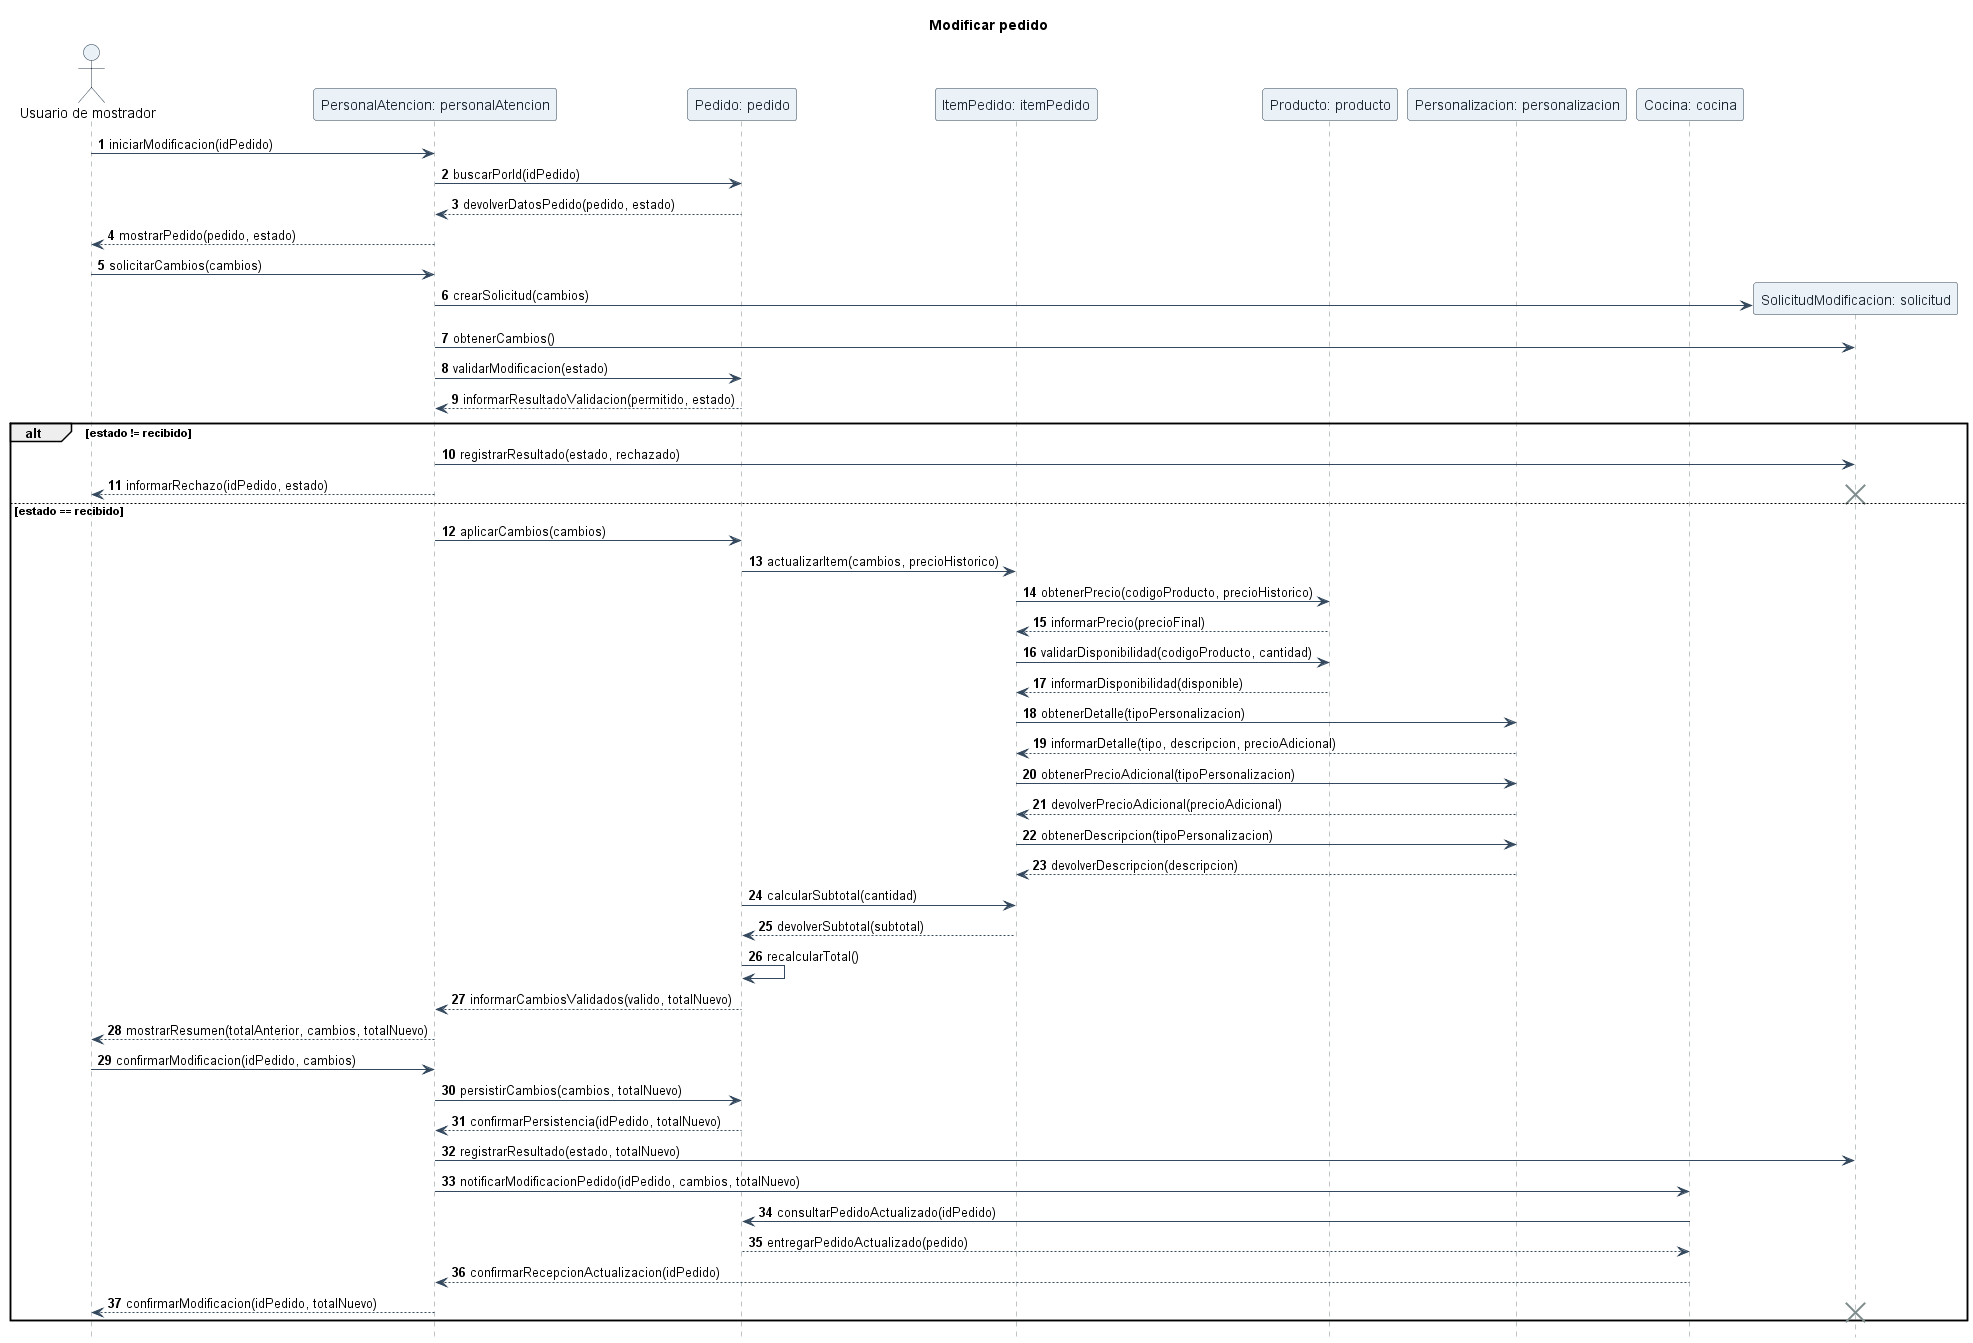

The diagram above was rendered by PlantUML. Its source (embedded in the PNG):
@startuml
title Modificar pedido

autonumber
hide footbox
skinparam shadowing false
skinparam sequence {
    ArrowColor #34495E
    LifeLineBorderColor #7F8C8D
    LifeLineBackgroundColor #F8F9F9
    ParticipantBorderColor #2C3E50
    ParticipantBackgroundColor #EAF2F8
    ParticipantFontColor #1B2631
    ActorBorderColor #2C3E50
    ActorBackgroundColor #EAF2F8
    BoxBorderColor #AAB7B8
    BoxBackgroundColor #FDFEFE
}

actor "Usuario de mostrador" as usuario
participant "PersonalAtencion: personalAtencion" as personalAtencion
participant "Pedido: pedido" as pedido
participant "ItemPedido: itemPedido" as itemPedido
participant "Producto: producto" as producto
participant "Personalizacion: personalizacion" as personalizacion
participant "Cocina: cocina" as cocina

usuario -> personalAtencion: iniciarModificacion(idPedido)
personalAtencion -> pedido: buscarPorId(idPedido)
pedido --> personalAtencion: devolverDatosPedido(pedido, estado)
personalAtencion --> usuario: mostrarPedido(pedido, estado)

usuario -> personalAtencion: solicitarCambios(cambios)
create participant "SolicitudModificacion: solicitud" as solicitud
personalAtencion -> solicitud: crearSolicitud(cambios)
personalAtencion -> solicitud: obtenerCambios()
personalAtencion -> pedido: validarModificacion(estado)
pedido --> personalAtencion: informarResultadoValidacion(permitido, estado)

alt estado != recibido
    personalAtencion -> solicitud: registrarResultado(estado, rechazado)
    personalAtencion --> usuario: informarRechazo(idPedido, estado)
    destroy solicitud
else estado == recibido
    personalAtencion -> pedido: aplicarCambios(cambios)
    pedido -> itemPedido: actualizarItem(cambios, precioHistorico)

    itemPedido -> producto: obtenerPrecio(codigoProducto, precioHistorico)
    producto --> itemPedido: informarPrecio(precioFinal)
    itemPedido -> producto: validarDisponibilidad(codigoProducto, cantidad)
    producto --> itemPedido: informarDisponibilidad(disponible)

    itemPedido -> personalizacion: obtenerDetalle(tipoPersonalizacion)
    personalizacion --> itemPedido: informarDetalle(tipo, descripcion, precioAdicional)
    itemPedido -> personalizacion: obtenerPrecioAdicional(tipoPersonalizacion)
    personalizacion --> itemPedido: devolverPrecioAdicional(precioAdicional)
    itemPedido -> personalizacion: obtenerDescripcion(tipoPersonalizacion)
    personalizacion --> itemPedido: devolverDescripcion(descripcion)

    pedido -> itemPedido: calcularSubtotal(cantidad)
    itemPedido --> pedido: devolverSubtotal(subtotal)
    pedido -> pedido: recalcularTotal()
    pedido --> personalAtencion: informarCambiosValidados(valido, totalNuevo)

    personalAtencion --> usuario: mostrarResumen(totalAnterior, cambios, totalNuevo)
    usuario -> personalAtencion: confirmarModificacion(idPedido, cambios)

    personalAtencion -> pedido: persistirCambios(cambios, totalNuevo)
    pedido --> personalAtencion: confirmarPersistencia(idPedido, totalNuevo)
    personalAtencion -> solicitud: registrarResultado(estado, totalNuevo)

    personalAtencion -> cocina: notificarModificacionPedido(idPedido, cambios, totalNuevo)
    cocina -> pedido: consultarPedidoActualizado(idPedido)
    pedido --> cocina: entregarPedidoActualizado(pedido)
    cocina --> personalAtencion: confirmarRecepcionActualizacion(idPedido)

    personalAtencion --> usuario: confirmarModificacion(idPedido, totalNuevo)
    destroy solicitud
end

@enduml